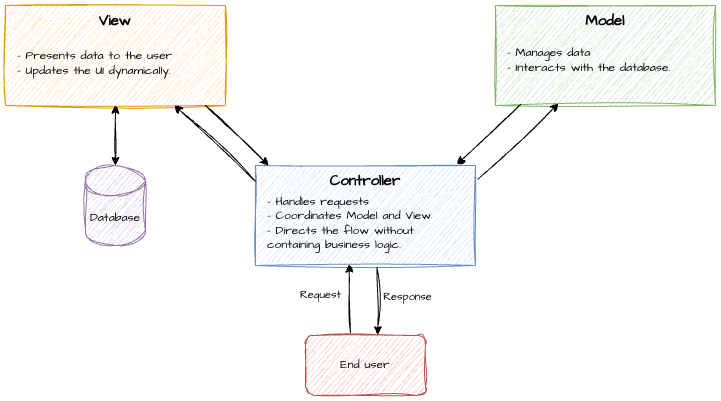

The diagram above was exported from draw.io. Its source (the exported page's mxGraphModel, read from the mxfile embedded in the PNG):
<mxGraphModel dx="1131" dy="659" grid="1" gridSize="10" guides="1" tooltips="1" connect="1" arrows="1" fold="1" page="1" pageScale="1" pageWidth="827" pageHeight="1169" math="0" shadow="0">
  <root>
    <mxCell id="0" />
    <mxCell id="1" parent="0" />
    <mxCell id="2wq_Y4xAAEoCjYnYATND-1" parent="1" style="rounded=0;whiteSpace=wrap;html=1;sketch=1;hachureGap=4;jiggle=2;curveFitting=1;fontFamily=Architects Daughter;fontSource=https%3A%2F%2Ffonts.googleapis.com%2Fcss%3Ffamily%3DArchitects%2BDaughter;fillColor=#d5e8d4;strokeColor=#82b366;" value="" vertex="1">
      <mxGeometry height="100" width="220" x="549" y="105" as="geometry" />
    </mxCell>
    <mxCell id="2wq_Y4xAAEoCjYnYATND-2" parent="1" style="text;html=1;whiteSpace=wrap;strokeColor=none;fillColor=none;align=center;verticalAlign=middle;rounded=0;fontFamily=Architects Daughter;fontSource=https%3A%2F%2Ffonts.googleapis.com%2Fcss%3Ffamily%3DArchitects%2BDaughter;" value="&lt;font style=&quot;font-size: 15px;&quot;&gt;&lt;b&gt;Model&lt;/b&gt;&lt;/font&gt;" vertex="1">
      <mxGeometry height="30" width="60" x="629" y="105" as="geometry" />
    </mxCell>
    <mxCell id="2wq_Y4xAAEoCjYnYATND-3" parent="1" style="text;html=1;whiteSpace=wrap;strokeColor=none;fillColor=none;align=left;verticalAlign=middle;rounded=0;fontFamily=Architects Daughter;fontSource=https%3A%2F%2Ffonts.googleapis.com%2Fcss%3Ffamily%3DArchitects%2BDaughter;" value="- Manages data&lt;br&gt;&lt;div style=&quot;&quot;&gt;&lt;span style=&quot;background-color: transparent; color: light-dark(rgb(0, 0, 0), rgb(255, 255, 255));&quot;&gt;- Interacts with the database.&lt;/span&gt;&lt;/div&gt;" vertex="1">
      <mxGeometry height="30" width="200" x="559" y="145" as="geometry" />
    </mxCell>
    <mxCell id="2wq_Y4xAAEoCjYnYATND-7" connectable="0" parent="1" style="group" value="" vertex="1">
      <mxGeometry height="100" width="220" x="309" y="265" as="geometry" />
    </mxCell>
    <mxCell id="2wq_Y4xAAEoCjYnYATND-4" parent="2wq_Y4xAAEoCjYnYATND-7" style="rounded=0;whiteSpace=wrap;html=1;sketch=1;hachureGap=4;jiggle=2;curveFitting=1;fontFamily=Architects Daughter;fontSource=https%3A%2F%2Ffonts.googleapis.com%2Fcss%3Ffamily%3DArchitects%2BDaughter;fillColor=#dae8fc;strokeColor=#6c8ebf;" value="" vertex="1">
      <mxGeometry height="100" width="220" as="geometry" />
    </mxCell>
    <mxCell id="2wq_Y4xAAEoCjYnYATND-5" parent="2wq_Y4xAAEoCjYnYATND-7" style="text;html=1;whiteSpace=wrap;strokeColor=none;fillColor=none;align=center;verticalAlign=middle;rounded=0;fontFamily=Architects Daughter;fontSource=https%3A%2F%2Ffonts.googleapis.com%2Fcss%3Ffamily%3DArchitects%2BDaughter;" value="&lt;font style=&quot;font-size: 15px;&quot;&gt;&lt;b&gt;Controller&lt;/b&gt;&lt;/font&gt;" vertex="1">
      <mxGeometry height="30" width="60" x="80" as="geometry" />
    </mxCell>
    <mxCell id="2wq_Y4xAAEoCjYnYATND-6" parent="2wq_Y4xAAEoCjYnYATND-7" style="text;html=1;whiteSpace=wrap;strokeColor=none;fillColor=none;align=left;verticalAlign=middle;rounded=0;fontFamily=Architects Daughter;fontSource=https%3A%2F%2Ffonts.googleapis.com%2Fcss%3Ffamily%3DArchitects%2BDaughter;" value="- Handles requests&lt;div&gt;- Coordinates Model and View&lt;/div&gt;&lt;div&gt;- Directs the flow without containing business logic.&lt;/div&gt;" vertex="1">
      <mxGeometry height="45" width="200" x="10" y="35" as="geometry" />
    </mxCell>
    <mxCell id="2wq_Y4xAAEoCjYnYATND-9" parent="1" style="rounded=0;whiteSpace=wrap;html=1;sketch=1;hachureGap=4;jiggle=2;curveFitting=1;fontFamily=Architects Daughter;fontSource=https%3A%2F%2Ffonts.googleapis.com%2Fcss%3Ffamily%3DArchitects%2BDaughter;fillColor=#ffe6cc;strokeColor=#d79b00;" value="" vertex="1">
      <mxGeometry height="100" width="220" x="59" y="105" as="geometry" />
    </mxCell>
    <mxCell id="2wq_Y4xAAEoCjYnYATND-10" parent="1" style="text;html=1;whiteSpace=wrap;strokeColor=none;fillColor=none;align=center;verticalAlign=middle;rounded=0;fontFamily=Architects Daughter;fontSource=https%3A%2F%2Ffonts.googleapis.com%2Fcss%3Ffamily%3DArchitects%2BDaughter;" value="&lt;font style=&quot;font-size: 15px;&quot;&gt;&lt;b&gt;View&lt;/b&gt;&lt;/font&gt;" vertex="1">
      <mxGeometry height="30" width="60" x="139" y="105" as="geometry" />
    </mxCell>
    <mxCell id="2wq_Y4xAAEoCjYnYATND-11" parent="1" style="text;html=1;whiteSpace=wrap;strokeColor=none;fillColor=none;align=left;verticalAlign=middle;rounded=0;fontFamily=Architects Daughter;fontSource=https%3A%2F%2Ffonts.googleapis.com%2Fcss%3Ffamily%3DArchitects%2BDaughter;" value="- Presents data to the user&amp;nbsp;&lt;div&gt;- U&lt;span style=&quot;background-color: transparent; color: light-dark(rgb(0, 0, 0), rgb(255, 255, 255));&quot;&gt;pdates the UI dynamically.&lt;/span&gt;&lt;/div&gt;" vertex="1">
      <mxGeometry height="45" width="200" x="69" y="140" as="geometry" />
    </mxCell>
    <mxCell id="2wq_Y4xAAEoCjYnYATND-15" parent="1" style="rounded=1;whiteSpace=wrap;html=1;sketch=1;hachureGap=4;jiggle=2;curveFitting=1;fontFamily=Architects Daughter;fontSource=https%3A%2F%2Ffonts.googleapis.com%2Fcss%3Ffamily%3DArchitects%2BDaughter;fillColor=#f8cecc;strokeColor=#b85450;" value="End user" vertex="1">
      <mxGeometry height="60" width="120" x="359" y="435" as="geometry" />
    </mxCell>
    <mxCell id="2wq_Y4xAAEoCjYnYATND-16" edge="1" parent="1" source="2wq_Y4xAAEoCjYnYATND-15" style="endArrow=classic;html=1;rounded=0;sketch=1;hachureGap=4;jiggle=2;curveFitting=1;fontFamily=Architects Daughter;fontSource=https%3A%2F%2Ffonts.googleapis.com%2Fcss%3Ffamily%3DArchitects%2BDaughter;entryX=0.426;entryY=0.987;entryDx=0;entryDy=0;entryPerimeter=0;exitX=0.375;exitY=-0.046;exitDx=0;exitDy=0;exitPerimeter=0;" target="2wq_Y4xAAEoCjYnYATND-4" value="">
      <mxGeometry height="50" relative="1" width="50" as="geometry">
        <mxPoint x="519" y="385" as="sourcePoint" />
        <mxPoint x="569" y="335" as="targetPoint" />
      </mxGeometry>
    </mxCell>
    <mxCell id="2wq_Y4xAAEoCjYnYATND-18" connectable="0" parent="2wq_Y4xAAEoCjYnYATND-16" style="edgeLabel;html=1;align=center;verticalAlign=middle;resizable=0;points=[];sketch=1;hachureGap=4;jiggle=2;curveFitting=1;fontFamily=Architects Daughter;fontSource=https%3A%2F%2Ffonts.googleapis.com%2Fcss%3Ffamily%3DArchitects%2BDaughter;labelBackgroundColor=none;" value="Request" vertex="1">
      <mxGeometry relative="1" x="0.3013" y="2" as="geometry">
        <mxPoint x="-28" y="6" as="offset" />
      </mxGeometry>
    </mxCell>
    <mxCell id="2wq_Y4xAAEoCjYnYATND-17" edge="1" parent="1" source="2wq_Y4xAAEoCjYnYATND-4" style="endArrow=classic;html=1;rounded=0;sketch=1;hachureGap=4;jiggle=2;curveFitting=1;fontFamily=Architects Daughter;fontSource=https%3A%2F%2Ffonts.googleapis.com%2Fcss%3Ffamily%3DArchitects%2BDaughter;entryX=0.603;entryY=-0.012;entryDx=0;entryDy=0;entryPerimeter=0;exitX=0.552;exitY=1.016;exitDx=0;exitDy=0;exitPerimeter=0;" target="2wq_Y4xAAEoCjYnYATND-15" value="">
      <mxGeometry height="50" relative="1" width="50" as="geometry">
        <mxPoint x="439" y="366" as="sourcePoint" />
        <mxPoint x="419" y="475" as="targetPoint" />
      </mxGeometry>
    </mxCell>
    <mxCell id="2wq_Y4xAAEoCjYnYATND-19" connectable="0" parent="2wq_Y4xAAEoCjYnYATND-17" style="edgeLabel;html=1;align=center;verticalAlign=middle;resizable=0;points=[];sketch=1;hachureGap=4;jiggle=2;curveFitting=1;fontFamily=Architects Daughter;fontSource=https%3A%2F%2Ffonts.googleapis.com%2Fcss%3Ffamily%3DArchitects%2BDaughter;labelBackgroundColor=none;" value="Response" vertex="1">
      <mxGeometry relative="1" x="-0.4886" y="-1" as="geometry">
        <mxPoint x="31" y="11" as="offset" />
      </mxGeometry>
    </mxCell>
    <mxCell id="2wq_Y4xAAEoCjYnYATND-20" parent="1" style="shape=cylinder3;whiteSpace=wrap;html=1;boundedLbl=1;backgroundOutline=1;size=15;sketch=1;hachureGap=4;jiggle=2;curveFitting=1;fontFamily=Architects Daughter;fontSource=https%3A%2F%2Ffonts.googleapis.com%2Fcss%3Ffamily%3DArchitects%2BDaughter;fillColor=#e1d5e7;strokeColor=#9673a6;" value="Database" vertex="1">
      <mxGeometry height="80" width="60" x="139" y="265" as="geometry" />
    </mxCell>
    <mxCell id="2wq_Y4xAAEoCjYnYATND-21" edge="1" parent="1" source="2wq_Y4xAAEoCjYnYATND-20" style="endArrow=classic;startArrow=classic;html=1;rounded=0;sketch=1;hachureGap=4;jiggle=2;curveFitting=1;fontFamily=Architects Daughter;fontSource=https%3A%2F%2Ffonts.googleapis.com%2Fcss%3Ffamily%3DArchitects%2BDaughter;entryX=0.5;entryY=1;entryDx=0;entryDy=0;exitX=0.5;exitY=0;exitDx=0;exitDy=0;exitPerimeter=0;" target="2wq_Y4xAAEoCjYnYATND-9" value="">
      <mxGeometry height="50" relative="1" width="50" as="geometry">
        <mxPoint x="169" y="255" as="sourcePoint" />
        <mxPoint x="169" y="215" as="targetPoint" />
      </mxGeometry>
    </mxCell>
    <mxCell id="2wq_Y4xAAEoCjYnYATND-22" edge="1" parent="1" source="2wq_Y4xAAEoCjYnYATND-4" style="endArrow=classic;html=1;rounded=0;sketch=1;hachureGap=4;jiggle=2;curveFitting=1;fontFamily=Architects Daughter;fontSource=https%3A%2F%2Ffonts.googleapis.com%2Fcss%3Ffamily%3DArchitects%2BDaughter;exitX=1.01;exitY=0.139;exitDx=0;exitDy=0;exitPerimeter=0;entryX=0.286;entryY=0.981;entryDx=0;entryDy=0;entryPerimeter=0;" target="2wq_Y4xAAEoCjYnYATND-1" value="">
      <mxGeometry height="50" relative="1" width="50" as="geometry">
        <mxPoint x="509" y="305" as="sourcePoint" />
        <mxPoint x="599" y="215" as="targetPoint" />
      </mxGeometry>
    </mxCell>
    <mxCell id="2wq_Y4xAAEoCjYnYATND-23" edge="1" parent="1" source="2wq_Y4xAAEoCjYnYATND-1" style="endArrow=classic;html=1;rounded=0;sketch=1;hachureGap=4;jiggle=2;curveFitting=1;fontFamily=Architects Daughter;fontSource=https%3A%2F%2Ffonts.googleapis.com%2Fcss%3Ffamily%3DArchitects%2BDaughter;exitX=0.114;exitY=0.989;exitDx=0;exitDy=0;exitPerimeter=0;entryX=0.916;entryY=-0.011;entryDx=0;entryDy=0;entryPerimeter=0;" target="2wq_Y4xAAEoCjYnYATND-4" value="">
      <mxGeometry height="50" relative="1" width="50" as="geometry">
        <mxPoint x="509" y="305" as="sourcePoint" />
        <mxPoint x="529" y="255" as="targetPoint" />
      </mxGeometry>
    </mxCell>
    <mxCell id="2wq_Y4xAAEoCjYnYATND-24" edge="1" parent="1" style="endArrow=classic;html=1;rounded=0;sketch=1;hachureGap=4;jiggle=2;curveFitting=1;fontFamily=Architects Daughter;fontSource=https%3A%2F%2Ffonts.googleapis.com%2Fcss%3Ffamily%3DArchitects%2BDaughter;exitX=1.01;exitY=0.139;exitDx=0;exitDy=0;exitPerimeter=0;entryX=0.286;entryY=0.981;entryDx=0;entryDy=0;entryPerimeter=0;" value="">
      <mxGeometry height="50" relative="1" width="50" as="geometry">
        <mxPoint x="309" y="281" as="sourcePoint" />
        <mxPoint x="228" y="205" as="targetPoint" />
      </mxGeometry>
    </mxCell>
    <mxCell id="2wq_Y4xAAEoCjYnYATND-25" edge="1" parent="1" style="endArrow=classic;html=1;rounded=0;sketch=1;hachureGap=4;jiggle=2;curveFitting=1;fontFamily=Architects Daughter;fontSource=https%3A%2F%2Ffonts.googleapis.com%2Fcss%3Ffamily%3DArchitects%2BDaughter;exitX=0.114;exitY=0.989;exitDx=0;exitDy=0;exitPerimeter=0;entryX=0.916;entryY=-0.011;entryDx=0;entryDy=0;entryPerimeter=0;" value="">
      <mxGeometry height="50" relative="1" width="50" as="geometry">
        <mxPoint x="259" y="205" as="sourcePoint" />
        <mxPoint x="322" y="265" as="targetPoint" />
      </mxGeometry>
    </mxCell>
  </root>
</mxGraphModel>